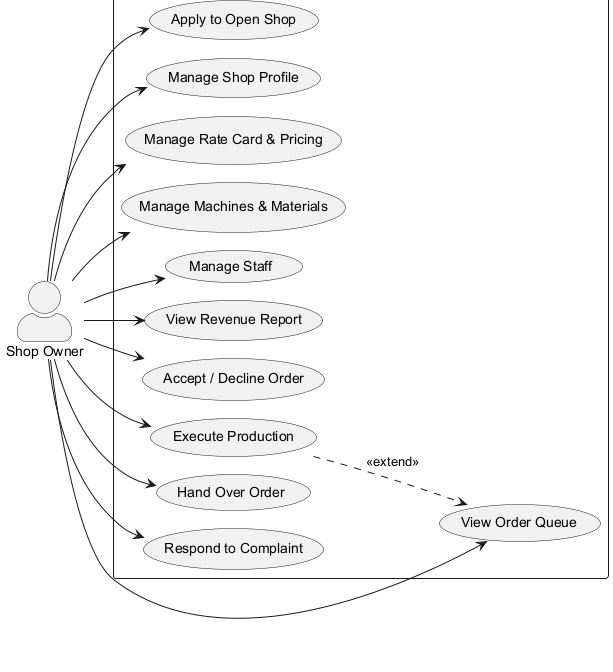

The diagram above was rendered by PlantUML. Its source (embedded in the PNG):
@startuml
!pragma layout smetana
left to right direction
skinparam packageStyle rectangle
skinparam actorStyle awesome

actor "Shop Owner" as O

rectangle PrintHub {
  usecase "Apply to Open Shop" as UC25
  usecase "Manage Shop Profile" as UC26
  usecase "Manage Rate Card & Pricing" as UC27
  usecase "Manage Machines & Materials" as UC28
  usecase "Manage Staff" as UC29
  usecase "View Revenue Report" as UC30
  usecase "View Order Queue" as UC31
  usecase "Accept / Decline Order" as UC32
  usecase "Execute Production" as UC33
  usecase "Hand Over Order" as UC34
  usecase "Respond to Complaint" as UC35
}

O --> UC25
O --> UC26
O --> UC27
O --> UC28
O --> UC29
O --> UC30
O --> UC31
O --> UC32
O --> UC33
O --> UC34
O --> UC35

UC33 ..> UC31 : <<extend>>
@enduml